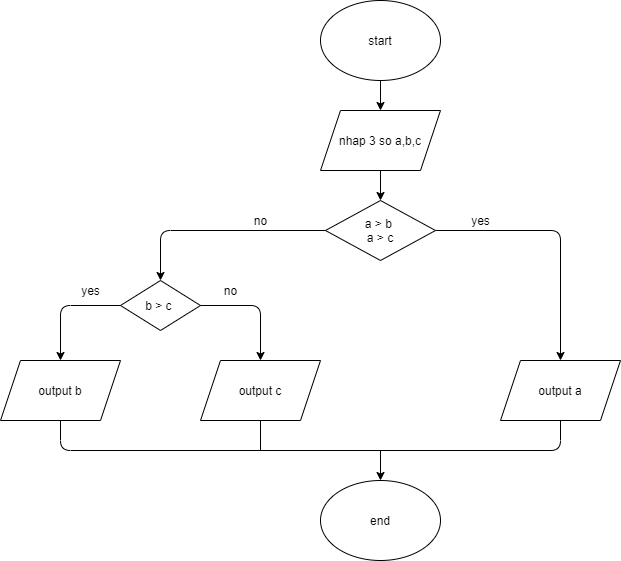

The diagram above was exported from draw.io. Its source (the exported page's mxGraphModel, read from the mxfile embedded in the PNG):
<mxGraphModel dx="1038" dy="580" grid="1" gridSize="10" guides="1" tooltips="1" connect="1" arrows="1" fold="1" page="1" pageScale="1" pageWidth="850" pageHeight="1100" math="0" shadow="0">
  <root>
    <mxCell id="0" />
    <mxCell id="1" parent="0" />
    <mxCell id="7a1CwpcDcLGrm4HzA8JR-1" value="start" style="ellipse;whiteSpace=wrap;html=1;" vertex="1" parent="1">
      <mxGeometry x="360" y="40" width="120" height="80" as="geometry" />
    </mxCell>
    <mxCell id="7a1CwpcDcLGrm4HzA8JR-2" value="nhap 3 so a,b,c" style="shape=parallelogram;perimeter=parallelogramPerimeter;whiteSpace=wrap;html=1;fixedSize=1;" vertex="1" parent="1">
      <mxGeometry x="360" y="150" width="120" height="60" as="geometry" />
    </mxCell>
    <mxCell id="7a1CwpcDcLGrm4HzA8JR-3" value="a &amp;gt; b&amp;nbsp;&lt;br&gt;a &amp;gt; c" style="rhombus;whiteSpace=wrap;html=1;" vertex="1" parent="1">
      <mxGeometry x="365" y="240" width="110" height="60" as="geometry" />
    </mxCell>
    <mxCell id="7a1CwpcDcLGrm4HzA8JR-4" value="b &amp;gt; c&amp;nbsp;" style="rhombus;whiteSpace=wrap;html=1;" vertex="1" parent="1">
      <mxGeometry x="160" y="320" width="80" height="50" as="geometry" />
    </mxCell>
    <mxCell id="7a1CwpcDcLGrm4HzA8JR-5" style="edgeStyle=orthogonalEdgeStyle;rounded=0;orthogonalLoop=1;jettySize=auto;html=1;exitX=0.5;exitY=1;exitDx=0;exitDy=0;" edge="1" parent="1" source="7a1CwpcDcLGrm4HzA8JR-4" target="7a1CwpcDcLGrm4HzA8JR-4">
      <mxGeometry relative="1" as="geometry" />
    </mxCell>
    <mxCell id="7a1CwpcDcLGrm4HzA8JR-6" value="output a" style="shape=parallelogram;perimeter=parallelogramPerimeter;whiteSpace=wrap;html=1;fixedSize=1;" vertex="1" parent="1">
      <mxGeometry x="540" y="400" width="120" height="60" as="geometry" />
    </mxCell>
    <mxCell id="7a1CwpcDcLGrm4HzA8JR-7" value="" style="endArrow=classic;html=1;entryX=0.5;entryY=0;entryDx=0;entryDy=0;exitX=1;exitY=0.5;exitDx=0;exitDy=0;" edge="1" parent="1" source="7a1CwpcDcLGrm4HzA8JR-3" target="7a1CwpcDcLGrm4HzA8JR-6">
      <mxGeometry width="50" height="50" relative="1" as="geometry">
        <mxPoint x="400" y="320" as="sourcePoint" />
        <mxPoint x="450" y="270" as="targetPoint" />
        <Array as="points">
          <mxPoint x="600" y="270" />
        </Array>
      </mxGeometry>
    </mxCell>
    <mxCell id="7a1CwpcDcLGrm4HzA8JR-8" value="" style="endArrow=classic;html=1;entryX=0.5;entryY=0;entryDx=0;entryDy=0;exitX=0;exitY=0.5;exitDx=0;exitDy=0;" edge="1" parent="1" source="7a1CwpcDcLGrm4HzA8JR-3" target="7a1CwpcDcLGrm4HzA8JR-4">
      <mxGeometry width="50" height="50" relative="1" as="geometry">
        <mxPoint x="400" y="320" as="sourcePoint" />
        <mxPoint x="450" y="270" as="targetPoint" />
        <Array as="points">
          <mxPoint x="200" y="270" />
        </Array>
      </mxGeometry>
    </mxCell>
    <mxCell id="7a1CwpcDcLGrm4HzA8JR-9" value="output b" style="shape=parallelogram;perimeter=parallelogramPerimeter;whiteSpace=wrap;html=1;fixedSize=1;" vertex="1" parent="1">
      <mxGeometry x="40" y="400" width="120" height="60" as="geometry" />
    </mxCell>
    <mxCell id="7a1CwpcDcLGrm4HzA8JR-10" value="output c" style="shape=parallelogram;perimeter=parallelogramPerimeter;whiteSpace=wrap;html=1;fixedSize=1;" vertex="1" parent="1">
      <mxGeometry x="240" y="400" width="120" height="60" as="geometry" />
    </mxCell>
    <mxCell id="7a1CwpcDcLGrm4HzA8JR-11" value="" style="endArrow=classic;html=1;entryX=0.5;entryY=0;entryDx=0;entryDy=0;exitX=0;exitY=0.5;exitDx=0;exitDy=0;" edge="1" parent="1" source="7a1CwpcDcLGrm4HzA8JR-4" target="7a1CwpcDcLGrm4HzA8JR-9">
      <mxGeometry width="50" height="50" relative="1" as="geometry">
        <mxPoint x="400" y="480" as="sourcePoint" />
        <mxPoint x="450" y="430" as="targetPoint" />
        <Array as="points">
          <mxPoint x="100" y="345" />
        </Array>
      </mxGeometry>
    </mxCell>
    <mxCell id="7a1CwpcDcLGrm4HzA8JR-12" value="" style="endArrow=classic;html=1;entryX=0.5;entryY=0;entryDx=0;entryDy=0;exitX=1;exitY=0.5;exitDx=0;exitDy=0;" edge="1" parent="1" source="7a1CwpcDcLGrm4HzA8JR-4" target="7a1CwpcDcLGrm4HzA8JR-10">
      <mxGeometry width="50" height="50" relative="1" as="geometry">
        <mxPoint x="400" y="480" as="sourcePoint" />
        <mxPoint x="450" y="430" as="targetPoint" />
        <Array as="points">
          <mxPoint x="300" y="345" />
        </Array>
      </mxGeometry>
    </mxCell>
    <mxCell id="7a1CwpcDcLGrm4HzA8JR-13" value="end" style="ellipse;whiteSpace=wrap;html=1;" vertex="1" parent="1">
      <mxGeometry x="360" y="520" width="120" height="80" as="geometry" />
    </mxCell>
    <mxCell id="7a1CwpcDcLGrm4HzA8JR-16" value="" style="endArrow=none;html=1;exitX=0.5;exitY=1;exitDx=0;exitDy=0;entryX=0.5;entryY=1;entryDx=0;entryDy=0;" edge="1" parent="1" source="7a1CwpcDcLGrm4HzA8JR-9" target="7a1CwpcDcLGrm4HzA8JR-6">
      <mxGeometry width="50" height="50" relative="1" as="geometry">
        <mxPoint x="400" y="480" as="sourcePoint" />
        <mxPoint x="450" y="430" as="targetPoint" />
        <Array as="points">
          <mxPoint x="100" y="490" />
          <mxPoint x="600" y="490" />
        </Array>
      </mxGeometry>
    </mxCell>
    <mxCell id="7a1CwpcDcLGrm4HzA8JR-17" value="" style="endArrow=none;html=1;exitX=0.5;exitY=1;exitDx=0;exitDy=0;" edge="1" parent="1" source="7a1CwpcDcLGrm4HzA8JR-10">
      <mxGeometry width="50" height="50" relative="1" as="geometry">
        <mxPoint x="400" y="480" as="sourcePoint" />
        <mxPoint x="300" y="490" as="targetPoint" />
      </mxGeometry>
    </mxCell>
    <mxCell id="7a1CwpcDcLGrm4HzA8JR-18" value="" style="endArrow=classic;html=1;entryX=0.5;entryY=0;entryDx=0;entryDy=0;" edge="1" parent="1" target="7a1CwpcDcLGrm4HzA8JR-13">
      <mxGeometry width="50" height="50" relative="1" as="geometry">
        <mxPoint x="420" y="490" as="sourcePoint" />
        <mxPoint x="450" y="430" as="targetPoint" />
      </mxGeometry>
    </mxCell>
    <mxCell id="7a1CwpcDcLGrm4HzA8JR-19" value="" style="endArrow=classic;html=1;entryX=0.5;entryY=0;entryDx=0;entryDy=0;exitX=0.5;exitY=1;exitDx=0;exitDy=0;" edge="1" parent="1" source="7a1CwpcDcLGrm4HzA8JR-2" target="7a1CwpcDcLGrm4HzA8JR-3">
      <mxGeometry width="50" height="50" relative="1" as="geometry">
        <mxPoint x="400" y="320" as="sourcePoint" />
        <mxPoint x="450" y="270" as="targetPoint" />
      </mxGeometry>
    </mxCell>
    <mxCell id="7a1CwpcDcLGrm4HzA8JR-22" value="" style="endArrow=classic;html=1;entryX=0.5;entryY=0;entryDx=0;entryDy=0;exitX=0.5;exitY=1;exitDx=0;exitDy=0;" edge="1" parent="1" source="7a1CwpcDcLGrm4HzA8JR-1" target="7a1CwpcDcLGrm4HzA8JR-2">
      <mxGeometry width="50" height="50" relative="1" as="geometry">
        <mxPoint x="400" y="320" as="sourcePoint" />
        <mxPoint x="450" y="270" as="targetPoint" />
      </mxGeometry>
    </mxCell>
    <mxCell id="7a1CwpcDcLGrm4HzA8JR-23" value="no" style="text;html=1;align=center;verticalAlign=middle;resizable=0;points=[];autosize=1;" vertex="1" parent="1">
      <mxGeometry x="285" y="250" width="30" height="20" as="geometry" />
    </mxCell>
    <mxCell id="7a1CwpcDcLGrm4HzA8JR-24" value="yes" style="text;html=1;align=center;verticalAlign=middle;resizable=0;points=[];autosize=1;" vertex="1" parent="1">
      <mxGeometry x="505" y="250" width="30" height="20" as="geometry" />
    </mxCell>
    <mxCell id="7a1CwpcDcLGrm4HzA8JR-25" value="yes" style="text;html=1;align=center;verticalAlign=middle;resizable=0;points=[];autosize=1;" vertex="1" parent="1">
      <mxGeometry x="115" y="320" width="30" height="20" as="geometry" />
    </mxCell>
    <mxCell id="7a1CwpcDcLGrm4HzA8JR-26" value="no" style="text;html=1;align=center;verticalAlign=middle;resizable=0;points=[];autosize=1;" vertex="1" parent="1">
      <mxGeometry x="255" y="320" width="30" height="20" as="geometry" />
    </mxCell>
  </root>
</mxGraphModel>